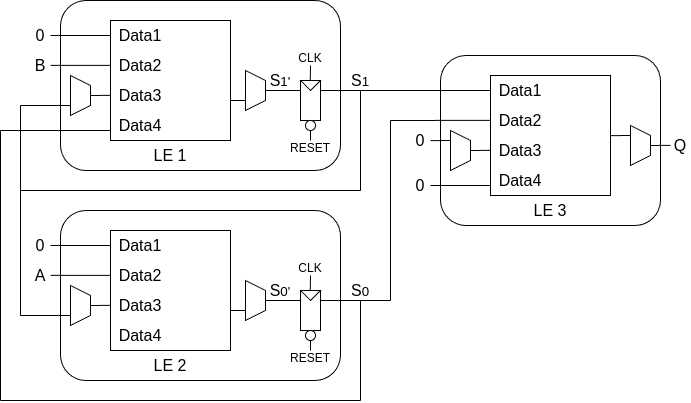

The diagram above was exported from draw.io. Its source (the exported page's mxGraphModel, read from the mxfile embedded in the PNG):
<mxGraphModel dx="989" dy="573" grid="1" gridSize="10" guides="1" tooltips="1" connect="1" arrows="1" fold="1" page="1" pageScale="1" pageWidth="827" pageHeight="1169" math="0" shadow="0">
  <root>
    <mxCell id="0" />
    <mxCell id="1" parent="0" />
    <mxCell id="dhvgEFsvCxKOmi6iNqkp-1" value="" style="rounded=1;whiteSpace=wrap;html=1;" vertex="1" parent="1">
      <mxGeometry x="230" y="260" width="280" height="170" as="geometry" />
    </mxCell>
    <mxCell id="dhvgEFsvCxKOmi6iNqkp-2" value="" style="rounded=0;whiteSpace=wrap;html=1;" vertex="1" parent="1">
      <mxGeometry x="280" y="280" width="120" height="120" as="geometry" />
    </mxCell>
    <mxCell id="dhvgEFsvCxKOmi6iNqkp-3" value="&lt;font style=&quot;font-size: 16px;&quot;&gt;Data1&lt;/font&gt;" style="text;html=1;align=center;verticalAlign=middle;whiteSpace=wrap;rounded=0;" vertex="1" parent="1">
      <mxGeometry x="280" y="280" width="60" height="30" as="geometry" />
    </mxCell>
    <mxCell id="dhvgEFsvCxKOmi6iNqkp-4" value="&lt;font style=&quot;font-size: 16px;&quot;&gt;Data2&lt;/font&gt;" style="text;html=1;align=center;verticalAlign=middle;whiteSpace=wrap;rounded=0;" vertex="1" parent="1">
      <mxGeometry x="280" y="310" width="60" height="30" as="geometry" />
    </mxCell>
    <mxCell id="dhvgEFsvCxKOmi6iNqkp-5" value="&lt;font style=&quot;font-size: 16px;&quot;&gt;Data3&lt;/font&gt;" style="text;html=1;align=center;verticalAlign=middle;whiteSpace=wrap;rounded=0;" vertex="1" parent="1">
      <mxGeometry x="280" y="340" width="60" height="30" as="geometry" />
    </mxCell>
    <mxCell id="dhvgEFsvCxKOmi6iNqkp-6" value="&lt;font style=&quot;font-size: 16px;&quot;&gt;Data4&lt;/font&gt;" style="text;html=1;align=center;verticalAlign=middle;whiteSpace=wrap;rounded=0;" vertex="1" parent="1">
      <mxGeometry x="280" y="370" width="60" height="30" as="geometry" />
    </mxCell>
    <mxCell id="dhvgEFsvCxKOmi6iNqkp-7" value="" style="endArrow=none;html=1;rounded=0;entryX=0;entryY=0.5;entryDx=0;entryDy=0;" edge="1" parent="1" target="dhvgEFsvCxKOmi6iNqkp-3">
      <mxGeometry width="50" height="50" relative="1" as="geometry">
        <mxPoint x="220" y="295" as="sourcePoint" />
        <mxPoint x="450" y="280" as="targetPoint" />
      </mxGeometry>
    </mxCell>
    <mxCell id="dhvgEFsvCxKOmi6iNqkp-8" value="" style="shape=trapezoid;perimeter=trapezoidPerimeter;whiteSpace=wrap;html=1;fixedSize=1;direction=south;size=10;" vertex="1" parent="1">
      <mxGeometry x="240" y="335" width="20" height="40" as="geometry" />
    </mxCell>
    <mxCell id="dhvgEFsvCxKOmi6iNqkp-9" value="" style="endArrow=none;html=1;rounded=0;entryX=0;entryY=0.5;entryDx=0;entryDy=0;" edge="1" parent="1">
      <mxGeometry width="50" height="50" relative="1" as="geometry">
        <mxPoint x="220" y="324.86" as="sourcePoint" />
        <mxPoint x="280" y="324.86" as="targetPoint" />
      </mxGeometry>
    </mxCell>
    <mxCell id="dhvgEFsvCxKOmi6iNqkp-10" value="" style="endArrow=none;html=1;rounded=0;entryX=0;entryY=0.5;entryDx=0;entryDy=0;" edge="1" parent="1">
      <mxGeometry width="50" height="50" relative="1" as="geometry">
        <mxPoint x="260" y="355" as="sourcePoint" />
        <mxPoint x="280" y="354.86" as="targetPoint" />
      </mxGeometry>
    </mxCell>
    <mxCell id="dhvgEFsvCxKOmi6iNqkp-11" value="" style="endArrow=none;html=1;rounded=0;entryX=0;entryY=0.5;entryDx=0;entryDy=0;" edge="1" parent="1">
      <mxGeometry width="50" height="50" relative="1" as="geometry">
        <mxPoint x="190" y="365" as="sourcePoint" />
        <mxPoint x="240" y="365" as="targetPoint" />
      </mxGeometry>
    </mxCell>
    <mxCell id="dhvgEFsvCxKOmi6iNqkp-12" value="" style="endArrow=none;html=1;rounded=0;entryX=0;entryY=0.5;entryDx=0;entryDy=0;" edge="1" parent="1">
      <mxGeometry width="50" height="50" relative="1" as="geometry">
        <mxPoint x="170" y="390" as="sourcePoint" />
        <mxPoint x="280" y="390" as="targetPoint" />
      </mxGeometry>
    </mxCell>
    <mxCell id="dhvgEFsvCxKOmi6iNqkp-14" value="" style="shape=trapezoid;perimeter=trapezoidPerimeter;whiteSpace=wrap;html=1;fixedSize=1;direction=south;size=10;" vertex="1" parent="1">
      <mxGeometry x="415" y="330" width="20" height="40" as="geometry" />
    </mxCell>
    <mxCell id="dhvgEFsvCxKOmi6iNqkp-16" value="" style="endArrow=none;html=1;rounded=0;" edge="1" parent="1">
      <mxGeometry width="50" height="50" relative="1" as="geometry">
        <mxPoint x="400" y="360" as="sourcePoint" />
        <mxPoint x="415" y="360" as="targetPoint" />
      </mxGeometry>
    </mxCell>
    <mxCell id="dhvgEFsvCxKOmi6iNqkp-17" value="&lt;font style=&quot;font-size: 16px;&quot;&gt;LE 1&lt;/font&gt;" style="text;html=1;align=center;verticalAlign=middle;whiteSpace=wrap;rounded=0;" vertex="1" parent="1">
      <mxGeometry x="310" y="400" width="60" height="30" as="geometry" />
    </mxCell>
    <mxCell id="dhvgEFsvCxKOmi6iNqkp-22" value="&lt;span style=&quot;font-size: 16px;&quot;&gt;B&lt;/span&gt;" style="text;html=1;align=center;verticalAlign=middle;whiteSpace=wrap;rounded=0;" vertex="1" parent="1">
      <mxGeometry x="200" y="315" width="20" height="20" as="geometry" />
    </mxCell>
    <mxCell id="dhvgEFsvCxKOmi6iNqkp-23" value="&lt;span style=&quot;font-size: 16px;&quot;&gt;0&lt;/span&gt;" style="text;html=1;align=center;verticalAlign=middle;whiteSpace=wrap;rounded=0;" vertex="1" parent="1">
      <mxGeometry x="200" y="285" width="20" height="20" as="geometry" />
    </mxCell>
    <mxCell id="dhvgEFsvCxKOmi6iNqkp-24" value="" style="endArrow=none;html=1;rounded=0;" edge="1" parent="1">
      <mxGeometry width="50" height="50" relative="1" as="geometry">
        <mxPoint x="190" y="365" as="sourcePoint" />
        <mxPoint x="190" y="575" as="targetPoint" />
      </mxGeometry>
    </mxCell>
    <mxCell id="dhvgEFsvCxKOmi6iNqkp-25" value="" style="rounded=0;whiteSpace=wrap;html=1;" vertex="1" parent="1">
      <mxGeometry x="470" y="340" width="20" height="40" as="geometry" />
    </mxCell>
    <mxCell id="dhvgEFsvCxKOmi6iNqkp-27" value="" style="triangle;whiteSpace=wrap;html=1;direction=south;" vertex="1" parent="1">
      <mxGeometry x="470" y="340" width="20" height="10" as="geometry" />
    </mxCell>
    <mxCell id="dhvgEFsvCxKOmi6iNqkp-29" value="" style="endArrow=none;html=1;rounded=0;exitX=0.5;exitY=0;exitDx=0;exitDy=0;" edge="1" parent="1" source="dhvgEFsvCxKOmi6iNqkp-14">
      <mxGeometry width="50" height="50" relative="1" as="geometry">
        <mxPoint x="450" y="350.14" as="sourcePoint" />
        <mxPoint x="470" y="350" as="targetPoint" />
      </mxGeometry>
    </mxCell>
    <mxCell id="dhvgEFsvCxKOmi6iNqkp-30" value="&lt;font style=&quot;font-size: 12px;&quot;&gt;CLK&lt;/font&gt;" style="text;html=1;align=center;verticalAlign=middle;whiteSpace=wrap;rounded=0;" vertex="1" parent="1">
      <mxGeometry x="470" y="310" width="20" height="15" as="geometry" />
    </mxCell>
    <mxCell id="dhvgEFsvCxKOmi6iNqkp-31" value="" style="endArrow=none;html=1;rounded=0;exitX=0.5;exitY=1;exitDx=0;exitDy=0;" edge="1" parent="1" source="dhvgEFsvCxKOmi6iNqkp-30">
      <mxGeometry width="50" height="50" relative="1" as="geometry">
        <mxPoint x="479.76" y="255" as="sourcePoint" />
        <mxPoint x="479.76" y="340" as="targetPoint" />
      </mxGeometry>
    </mxCell>
    <mxCell id="dhvgEFsvCxKOmi6iNqkp-34" value="RESET" style="text;html=1;align=center;verticalAlign=middle;whiteSpace=wrap;rounded=0;" vertex="1" parent="1">
      <mxGeometry x="470" y="400" width="20" height="15" as="geometry" />
    </mxCell>
    <mxCell id="dhvgEFsvCxKOmi6iNqkp-35" value="" style="endArrow=none;html=1;rounded=0;entryX=0.5;entryY=0;entryDx=0;entryDy=0;" edge="1" parent="1" target="dhvgEFsvCxKOmi6iNqkp-34">
      <mxGeometry width="50" height="50" relative="1" as="geometry">
        <mxPoint x="480" y="390" as="sourcePoint" />
        <mxPoint x="479.88" y="395" as="targetPoint" />
      </mxGeometry>
    </mxCell>
    <mxCell id="dhvgEFsvCxKOmi6iNqkp-37" value="" style="ellipse;whiteSpace=wrap;html=1;aspect=fixed;" vertex="1" parent="1">
      <mxGeometry x="475" y="380" width="10" height="10" as="geometry" />
    </mxCell>
    <mxCell id="dhvgEFsvCxKOmi6iNqkp-39" value="" style="endArrow=none;html=1;rounded=0;" edge="1" parent="1">
      <mxGeometry width="50" height="50" relative="1" as="geometry">
        <mxPoint x="490" y="350" as="sourcePoint" />
        <mxPoint x="530" y="350" as="targetPoint" />
      </mxGeometry>
    </mxCell>
    <mxCell id="dhvgEFsvCxKOmi6iNqkp-40" value="" style="endArrow=none;html=1;rounded=0;" edge="1" parent="1">
      <mxGeometry width="50" height="50" relative="1" as="geometry">
        <mxPoint x="530" y="350" as="sourcePoint" />
        <mxPoint x="530" y="450" as="targetPoint" />
      </mxGeometry>
    </mxCell>
    <mxCell id="dhvgEFsvCxKOmi6iNqkp-41" value="" style="endArrow=none;html=1;rounded=0;" edge="1" parent="1">
      <mxGeometry width="50" height="50" relative="1" as="geometry">
        <mxPoint x="190" y="450" as="sourcePoint" />
        <mxPoint x="530" y="450" as="targetPoint" />
      </mxGeometry>
    </mxCell>
    <mxCell id="dhvgEFsvCxKOmi6iNqkp-42" value="&lt;span style=&quot;font-size: 16px;&quot;&gt;S&lt;/span&gt;&lt;span style=&quot;font-size: 13.3333px;&quot;&gt;1&lt;/span&gt;" style="text;html=1;align=center;verticalAlign=middle;whiteSpace=wrap;rounded=0;" vertex="1" parent="1">
      <mxGeometry x="520" y="330" width="20" height="20" as="geometry" />
    </mxCell>
    <mxCell id="dhvgEFsvCxKOmi6iNqkp-43" value="&lt;span style=&quot;font-size: 16px;&quot;&gt;S&lt;/span&gt;&lt;span style=&quot;font-size: 13.3333px;&quot;&gt;1'&lt;/span&gt;" style="text;html=1;align=center;verticalAlign=middle;whiteSpace=wrap;rounded=0;" vertex="1" parent="1">
      <mxGeometry x="440" y="330" width="20" height="20" as="geometry" />
    </mxCell>
    <mxCell id="dhvgEFsvCxKOmi6iNqkp-44" value="" style="rounded=1;whiteSpace=wrap;html=1;" vertex="1" parent="1">
      <mxGeometry x="230" y="470" width="280" height="170" as="geometry" />
    </mxCell>
    <mxCell id="dhvgEFsvCxKOmi6iNqkp-45" value="" style="rounded=0;whiteSpace=wrap;html=1;" vertex="1" parent="1">
      <mxGeometry x="280" y="490" width="120" height="120" as="geometry" />
    </mxCell>
    <mxCell id="dhvgEFsvCxKOmi6iNqkp-46" value="&lt;font style=&quot;font-size: 16px;&quot;&gt;Data1&lt;/font&gt;" style="text;html=1;align=center;verticalAlign=middle;whiteSpace=wrap;rounded=0;" vertex="1" parent="1">
      <mxGeometry x="280" y="490" width="60" height="30" as="geometry" />
    </mxCell>
    <mxCell id="dhvgEFsvCxKOmi6iNqkp-47" value="&lt;font style=&quot;font-size: 16px;&quot;&gt;Data2&lt;/font&gt;" style="text;html=1;align=center;verticalAlign=middle;whiteSpace=wrap;rounded=0;" vertex="1" parent="1">
      <mxGeometry x="280" y="520" width="60" height="30" as="geometry" />
    </mxCell>
    <mxCell id="dhvgEFsvCxKOmi6iNqkp-48" value="&lt;font style=&quot;font-size: 16px;&quot;&gt;Data3&lt;/font&gt;" style="text;html=1;align=center;verticalAlign=middle;whiteSpace=wrap;rounded=0;" vertex="1" parent="1">
      <mxGeometry x="280" y="550" width="60" height="30" as="geometry" />
    </mxCell>
    <mxCell id="dhvgEFsvCxKOmi6iNqkp-49" value="&lt;font style=&quot;font-size: 16px;&quot;&gt;Data4&lt;/font&gt;" style="text;html=1;align=center;verticalAlign=middle;whiteSpace=wrap;rounded=0;" vertex="1" parent="1">
      <mxGeometry x="280" y="580" width="60" height="30" as="geometry" />
    </mxCell>
    <mxCell id="dhvgEFsvCxKOmi6iNqkp-50" value="" style="endArrow=none;html=1;rounded=0;entryX=0;entryY=0.5;entryDx=0;entryDy=0;" edge="1" parent="1" target="dhvgEFsvCxKOmi6iNqkp-46">
      <mxGeometry width="50" height="50" relative="1" as="geometry">
        <mxPoint x="220" y="505" as="sourcePoint" />
        <mxPoint x="450" y="490" as="targetPoint" />
      </mxGeometry>
    </mxCell>
    <mxCell id="dhvgEFsvCxKOmi6iNqkp-51" value="" style="shape=trapezoid;perimeter=trapezoidPerimeter;whiteSpace=wrap;html=1;fixedSize=1;direction=south;size=10;" vertex="1" parent="1">
      <mxGeometry x="240" y="545" width="20" height="40" as="geometry" />
    </mxCell>
    <mxCell id="dhvgEFsvCxKOmi6iNqkp-52" value="" style="endArrow=none;html=1;rounded=0;entryX=0;entryY=0.5;entryDx=0;entryDy=0;" edge="1" parent="1">
      <mxGeometry width="50" height="50" relative="1" as="geometry">
        <mxPoint x="220" y="534.86" as="sourcePoint" />
        <mxPoint x="280" y="534.86" as="targetPoint" />
      </mxGeometry>
    </mxCell>
    <mxCell id="dhvgEFsvCxKOmi6iNqkp-53" value="" style="endArrow=none;html=1;rounded=0;entryX=0;entryY=0.5;entryDx=0;entryDy=0;" edge="1" parent="1">
      <mxGeometry width="50" height="50" relative="1" as="geometry">
        <mxPoint x="260" y="565" as="sourcePoint" />
        <mxPoint x="280" y="564.86" as="targetPoint" />
      </mxGeometry>
    </mxCell>
    <mxCell id="dhvgEFsvCxKOmi6iNqkp-54" value="" style="endArrow=none;html=1;rounded=0;entryX=0;entryY=0.5;entryDx=0;entryDy=0;" edge="1" parent="1">
      <mxGeometry width="50" height="50" relative="1" as="geometry">
        <mxPoint x="190" y="575" as="sourcePoint" />
        <mxPoint x="240" y="575" as="targetPoint" />
      </mxGeometry>
    </mxCell>
    <mxCell id="dhvgEFsvCxKOmi6iNqkp-55" value="" style="shape=trapezoid;perimeter=trapezoidPerimeter;whiteSpace=wrap;html=1;fixedSize=1;direction=south;size=10;" vertex="1" parent="1">
      <mxGeometry x="415" y="540" width="20" height="40" as="geometry" />
    </mxCell>
    <mxCell id="dhvgEFsvCxKOmi6iNqkp-56" value="" style="endArrow=none;html=1;rounded=0;" edge="1" parent="1">
      <mxGeometry width="50" height="50" relative="1" as="geometry">
        <mxPoint x="400" y="570" as="sourcePoint" />
        <mxPoint x="415" y="570" as="targetPoint" />
      </mxGeometry>
    </mxCell>
    <mxCell id="dhvgEFsvCxKOmi6iNqkp-57" value="&lt;font style=&quot;font-size: 16px;&quot;&gt;LE 2&lt;/font&gt;" style="text;html=1;align=center;verticalAlign=middle;whiteSpace=wrap;rounded=0;" vertex="1" parent="1">
      <mxGeometry x="310" y="610" width="60" height="30" as="geometry" />
    </mxCell>
    <mxCell id="dhvgEFsvCxKOmi6iNqkp-58" value="&lt;span style=&quot;font-size: 16px;&quot;&gt;A&lt;/span&gt;" style="text;html=1;align=center;verticalAlign=middle;whiteSpace=wrap;rounded=0;" vertex="1" parent="1">
      <mxGeometry x="200" y="525" width="20" height="20" as="geometry" />
    </mxCell>
    <mxCell id="dhvgEFsvCxKOmi6iNqkp-59" value="&lt;span style=&quot;font-size: 16px;&quot;&gt;0&lt;/span&gt;" style="text;html=1;align=center;verticalAlign=middle;whiteSpace=wrap;rounded=0;" vertex="1" parent="1">
      <mxGeometry x="200" y="495" width="20" height="20" as="geometry" />
    </mxCell>
    <mxCell id="dhvgEFsvCxKOmi6iNqkp-60" value="" style="endArrow=none;html=1;rounded=0;" edge="1" parent="1">
      <mxGeometry width="50" height="50" relative="1" as="geometry">
        <mxPoint x="170" y="390" as="sourcePoint" />
        <mxPoint x="170" y="660" as="targetPoint" />
      </mxGeometry>
    </mxCell>
    <mxCell id="dhvgEFsvCxKOmi6iNqkp-61" value="" style="rounded=0;whiteSpace=wrap;html=1;" vertex="1" parent="1">
      <mxGeometry x="470" y="550" width="20" height="40" as="geometry" />
    </mxCell>
    <mxCell id="dhvgEFsvCxKOmi6iNqkp-62" value="" style="triangle;whiteSpace=wrap;html=1;direction=south;" vertex="1" parent="1">
      <mxGeometry x="470" y="550" width="20" height="10" as="geometry" />
    </mxCell>
    <mxCell id="dhvgEFsvCxKOmi6iNqkp-63" value="" style="endArrow=none;html=1;rounded=0;exitX=0.5;exitY=0;exitDx=0;exitDy=0;" edge="1" parent="1" source="dhvgEFsvCxKOmi6iNqkp-55">
      <mxGeometry width="50" height="50" relative="1" as="geometry">
        <mxPoint x="450" y="560.14" as="sourcePoint" />
        <mxPoint x="470" y="560" as="targetPoint" />
      </mxGeometry>
    </mxCell>
    <mxCell id="dhvgEFsvCxKOmi6iNqkp-64" value="&lt;font style=&quot;font-size: 12px;&quot;&gt;CLK&lt;/font&gt;" style="text;html=1;align=center;verticalAlign=middle;whiteSpace=wrap;rounded=0;" vertex="1" parent="1">
      <mxGeometry x="470" y="520" width="20" height="15" as="geometry" />
    </mxCell>
    <mxCell id="dhvgEFsvCxKOmi6iNqkp-65" value="" style="endArrow=none;html=1;rounded=0;exitX=0.5;exitY=1;exitDx=0;exitDy=0;" edge="1" parent="1" source="dhvgEFsvCxKOmi6iNqkp-64">
      <mxGeometry width="50" height="50" relative="1" as="geometry">
        <mxPoint x="479.76" y="465" as="sourcePoint" />
        <mxPoint x="479.76" y="550" as="targetPoint" />
      </mxGeometry>
    </mxCell>
    <mxCell id="dhvgEFsvCxKOmi6iNqkp-66" value="RESET" style="text;html=1;align=center;verticalAlign=middle;whiteSpace=wrap;rounded=0;" vertex="1" parent="1">
      <mxGeometry x="470" y="610" width="20" height="15" as="geometry" />
    </mxCell>
    <mxCell id="dhvgEFsvCxKOmi6iNqkp-67" value="" style="endArrow=none;html=1;rounded=0;entryX=0.5;entryY=0;entryDx=0;entryDy=0;" edge="1" parent="1" target="dhvgEFsvCxKOmi6iNqkp-66">
      <mxGeometry width="50" height="50" relative="1" as="geometry">
        <mxPoint x="480" y="600" as="sourcePoint" />
        <mxPoint x="479.88" y="605" as="targetPoint" />
      </mxGeometry>
    </mxCell>
    <mxCell id="dhvgEFsvCxKOmi6iNqkp-68" value="" style="ellipse;whiteSpace=wrap;html=1;aspect=fixed;" vertex="1" parent="1">
      <mxGeometry x="475" y="590" width="10" height="10" as="geometry" />
    </mxCell>
    <mxCell id="dhvgEFsvCxKOmi6iNqkp-69" value="" style="endArrow=none;html=1;rounded=0;" edge="1" parent="1">
      <mxGeometry width="50" height="50" relative="1" as="geometry">
        <mxPoint x="490" y="560" as="sourcePoint" />
        <mxPoint x="560" y="560" as="targetPoint" />
      </mxGeometry>
    </mxCell>
    <mxCell id="dhvgEFsvCxKOmi6iNqkp-70" value="" style="endArrow=none;html=1;rounded=0;" edge="1" parent="1">
      <mxGeometry width="50" height="50" relative="1" as="geometry">
        <mxPoint x="530" y="560" as="sourcePoint" />
        <mxPoint x="530" y="660" as="targetPoint" />
      </mxGeometry>
    </mxCell>
    <mxCell id="dhvgEFsvCxKOmi6iNqkp-71" value="" style="endArrow=none;html=1;rounded=0;" edge="1" parent="1">
      <mxGeometry width="50" height="50" relative="1" as="geometry">
        <mxPoint x="170" y="660" as="sourcePoint" />
        <mxPoint x="530" y="660" as="targetPoint" />
      </mxGeometry>
    </mxCell>
    <mxCell id="dhvgEFsvCxKOmi6iNqkp-72" value="&lt;span style=&quot;font-size: 16px;&quot;&gt;S&lt;/span&gt;&lt;span style=&quot;font-size: 13.3333px;&quot;&gt;0&lt;/span&gt;" style="text;html=1;align=center;verticalAlign=middle;whiteSpace=wrap;rounded=0;" vertex="1" parent="1">
      <mxGeometry x="520" y="540" width="20" height="20" as="geometry" />
    </mxCell>
    <mxCell id="dhvgEFsvCxKOmi6iNqkp-73" value="&lt;span style=&quot;font-size: 16px;&quot;&gt;S&lt;/span&gt;&lt;span style=&quot;font-size: 13.3333px;&quot;&gt;0'&lt;/span&gt;" style="text;html=1;align=center;verticalAlign=middle;whiteSpace=wrap;rounded=0;" vertex="1" parent="1">
      <mxGeometry x="440" y="540" width="20" height="20" as="geometry" />
    </mxCell>
    <mxCell id="lzsosFHQIzTxD8qABeR3-1" value="" style="rounded=1;whiteSpace=wrap;html=1;" vertex="1" parent="1">
      <mxGeometry x="610" y="315" width="220" height="170" as="geometry" />
    </mxCell>
    <mxCell id="lzsosFHQIzTxD8qABeR3-2" value="" style="rounded=0;whiteSpace=wrap;html=1;" vertex="1" parent="1">
      <mxGeometry x="660" y="335" width="120" height="120" as="geometry" />
    </mxCell>
    <mxCell id="lzsosFHQIzTxD8qABeR3-3" value="&lt;font style=&quot;font-size: 16px;&quot;&gt;Data1&lt;/font&gt;" style="text;html=1;align=center;verticalAlign=middle;whiteSpace=wrap;rounded=0;" vertex="1" parent="1">
      <mxGeometry x="660" y="335" width="60" height="30" as="geometry" />
    </mxCell>
    <mxCell id="lzsosFHQIzTxD8qABeR3-4" value="&lt;font style=&quot;font-size: 16px;&quot;&gt;Data2&lt;/font&gt;" style="text;html=1;align=center;verticalAlign=middle;whiteSpace=wrap;rounded=0;" vertex="1" parent="1">
      <mxGeometry x="660" y="365" width="60" height="30" as="geometry" />
    </mxCell>
    <mxCell id="lzsosFHQIzTxD8qABeR3-5" value="&lt;font style=&quot;font-size: 16px;&quot;&gt;Data3&lt;/font&gt;" style="text;html=1;align=center;verticalAlign=middle;whiteSpace=wrap;rounded=0;" vertex="1" parent="1">
      <mxGeometry x="660" y="395" width="60" height="30" as="geometry" />
    </mxCell>
    <mxCell id="lzsosFHQIzTxD8qABeR3-6" value="&lt;font style=&quot;font-size: 16px;&quot;&gt;Data4&lt;/font&gt;" style="text;html=1;align=center;verticalAlign=middle;whiteSpace=wrap;rounded=0;" vertex="1" parent="1">
      <mxGeometry x="660" y="425" width="60" height="30" as="geometry" />
    </mxCell>
    <mxCell id="lzsosFHQIzTxD8qABeR3-7" value="" style="endArrow=none;html=1;rounded=0;entryX=0;entryY=0.5;entryDx=0;entryDy=0;exitX=0.5;exitY=1;exitDx=0;exitDy=0;" edge="1" parent="1" target="lzsosFHQIzTxD8qABeR3-3" source="dhvgEFsvCxKOmi6iNqkp-42">
      <mxGeometry width="50" height="50" relative="1" as="geometry">
        <mxPoint x="600" y="350" as="sourcePoint" />
        <mxPoint x="830" y="335" as="targetPoint" />
      </mxGeometry>
    </mxCell>
    <mxCell id="lzsosFHQIzTxD8qABeR3-8" value="" style="shape=trapezoid;perimeter=trapezoidPerimeter;whiteSpace=wrap;html=1;fixedSize=1;direction=south;size=10;" vertex="1" parent="1">
      <mxGeometry x="620" y="390" width="20" height="40" as="geometry" />
    </mxCell>
    <mxCell id="lzsosFHQIzTxD8qABeR3-9" value="" style="endArrow=none;html=1;rounded=0;entryX=0;entryY=0.5;entryDx=0;entryDy=0;" edge="1" parent="1">
      <mxGeometry width="50" height="50" relative="1" as="geometry">
        <mxPoint x="560" y="380" as="sourcePoint" />
        <mxPoint x="660" y="379.86" as="targetPoint" />
      </mxGeometry>
    </mxCell>
    <mxCell id="lzsosFHQIzTxD8qABeR3-10" value="" style="endArrow=none;html=1;rounded=0;entryX=0;entryY=0.5;entryDx=0;entryDy=0;" edge="1" parent="1">
      <mxGeometry width="50" height="50" relative="1" as="geometry">
        <mxPoint x="640" y="410" as="sourcePoint" />
        <mxPoint x="660" y="409.86" as="targetPoint" />
      </mxGeometry>
    </mxCell>
    <mxCell id="lzsosFHQIzTxD8qABeR3-11" value="" style="endArrow=none;html=1;rounded=0;entryX=0;entryY=0.5;entryDx=0;entryDy=0;" edge="1" parent="1">
      <mxGeometry width="50" height="50" relative="1" as="geometry">
        <mxPoint x="600" y="400.14" as="sourcePoint" />
        <mxPoint x="620" y="400" as="targetPoint" />
      </mxGeometry>
    </mxCell>
    <mxCell id="lzsosFHQIzTxD8qABeR3-12" value="" style="endArrow=none;html=1;rounded=0;entryX=0;entryY=0.5;entryDx=0;entryDy=0;" edge="1" parent="1">
      <mxGeometry width="50" height="50" relative="1" as="geometry">
        <mxPoint x="600" y="445" as="sourcePoint" />
        <mxPoint x="660" y="445" as="targetPoint" />
      </mxGeometry>
    </mxCell>
    <mxCell id="lzsosFHQIzTxD8qABeR3-14" value="" style="shape=trapezoid;perimeter=trapezoidPerimeter;whiteSpace=wrap;html=1;fixedSize=1;direction=south;size=10;" vertex="1" parent="1">
      <mxGeometry x="800" y="385" width="20" height="40" as="geometry" />
    </mxCell>
    <mxCell id="lzsosFHQIzTxD8qABeR3-15" value="" style="endArrow=none;html=1;rounded=0;entryX=0;entryY=0.5;entryDx=0;entryDy=0;" edge="1" parent="1">
      <mxGeometry width="50" height="50" relative="1" as="geometry">
        <mxPoint x="820" y="405" as="sourcePoint" />
        <mxPoint x="840" y="404.86" as="targetPoint" />
      </mxGeometry>
    </mxCell>
    <mxCell id="lzsosFHQIzTxD8qABeR3-16" value="" style="endArrow=none;html=1;rounded=0;entryX=0;entryY=0.5;entryDx=0;entryDy=0;" edge="1" parent="1">
      <mxGeometry width="50" height="50" relative="1" as="geometry">
        <mxPoint x="780" y="395.14" as="sourcePoint" />
        <mxPoint x="800" y="395" as="targetPoint" />
      </mxGeometry>
    </mxCell>
    <mxCell id="lzsosFHQIzTxD8qABeR3-17" value="&lt;font style=&quot;font-size: 16px;&quot;&gt;LE 3&lt;/font&gt;" style="text;html=1;align=center;verticalAlign=middle;whiteSpace=wrap;rounded=0;" vertex="1" parent="1">
      <mxGeometry x="690" y="455" width="60" height="30" as="geometry" />
    </mxCell>
    <mxCell id="lzsosFHQIzTxD8qABeR3-18" value="&lt;span style=&quot;font-size: 16px;&quot;&gt;Q&lt;/span&gt;" style="text;html=1;align=center;verticalAlign=middle;whiteSpace=wrap;rounded=0;" vertex="1" parent="1">
      <mxGeometry x="840" y="395" width="20" height="20" as="geometry" />
    </mxCell>
    <mxCell id="lzsosFHQIzTxD8qABeR3-22" value="" style="endArrow=none;html=1;rounded=0;" edge="1" parent="1">
      <mxGeometry width="50" height="50" relative="1" as="geometry">
        <mxPoint x="560" y="380" as="sourcePoint" />
        <mxPoint x="560" y="560" as="targetPoint" />
      </mxGeometry>
    </mxCell>
    <mxCell id="lzsosFHQIzTxD8qABeR3-23" value="&lt;span style=&quot;font-size: 16px;&quot;&gt;0&lt;/span&gt;" style="text;html=1;align=center;verticalAlign=middle;whiteSpace=wrap;rounded=0;" vertex="1" parent="1">
      <mxGeometry x="580" y="390" width="20" height="20" as="geometry" />
    </mxCell>
    <mxCell id="lzsosFHQIzTxD8qABeR3-24" value="&lt;span style=&quot;font-size: 16px;&quot;&gt;0&lt;/span&gt;" style="text;html=1;align=center;verticalAlign=middle;whiteSpace=wrap;rounded=0;" vertex="1" parent="1">
      <mxGeometry x="580" y="435" width="20" height="20" as="geometry" />
    </mxCell>
  </root>
</mxGraphModel>